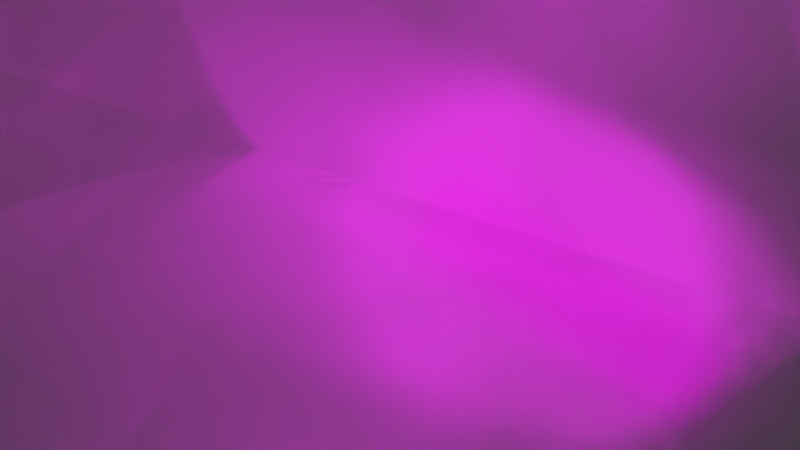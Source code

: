 # Source: blender-scene.blend  (saved by Blender 2.90.8; exported with 4.5.12 LTS)
import bpy
from mathutils import Matrix  # noqa: F401  (used for matrix-valued properties, if any)

bpy.ops.wm.read_factory_settings(use_empty=True)
scene = bpy.context.scene
scene.name = 'Scene'

# ---- collections
col_collection = bpy.data.collections.new('Collection'); scene.collection.children.link(col_collection)
col_laserscanner = bpy.data.collections.new('LaserScanner'); scene.collection.children.link(col_laserscanner)

# ---- images (referenced by path relative to the original .blend; pixels are not part of the script)
import os
ASSET_DIR = os.environ.get("B2B_ASSET_DIR", "")  # directory of the original .blend (textures are referenced by path, not embedded)
HERE = os.path.dirname(os.path.abspath(__file__))  # packed textures are extracted next to this script under _unpacked/

def load_image(name, relpath, width, height, colorspace="sRGB"):
    """Load a texture the original file referenced (path relative to the .blend, or extracted next to this script)."""
    p = next((c for c in (os.path.join(HERE, relpath), os.path.join(ASSET_DIR, relpath)) if relpath and os.path.exists(c)), "")
    if p:
        img = bpy.data.images.load(p, check_existing=True)
        img.name = name
    else:  # same state as the original file: an image datablock whose file is absent (Cycles renders it pink)
        img = bpy.data.images.new(name, width, height)
        img.source = "FILE"
        img.filepath = "//" + (relpath or name)
    img.colorspace_settings.name = colorspace
    return img
img_proj_tex_1920x1080 = load_image('_proj.tex.1920x1080', '', 1920, 1080, 'sRGB')

# ---- materials (node trees are filled in below, after node groups)
mat_material_001 = bpy.data.materials.new('Material.001')

# ---- node groups
ng_projector_002 = bpy.data.node_groups.new('_Projector.002', 'ShaderNodeTree')
_s = ng_projector_002.interface.new_socket(name='texture vector', in_out='OUTPUT', socket_type='NodeSocketVector')
_s.min_value = 0.0
_s.max_value = -3.403e+38
_s = ng_projector_002.interface.new_socket(name='color', in_out='OUTPUT', socket_type='NodeSocketColor')
_N = ng_projector_002.nodes; _L = ng_projector_002.links
n0 = _N.new('ShaderNodeTexCoord'); n0.name = 'Texture Coordinate'; n0.location = (260, 0)
n1 = _N.new('ShaderNodeMapping'); n1.name = 'Mapping'; n1.location = (520, 0)
n1.vector_type = 'TEXTURE'
n1.inputs[3].default_value = (-1.0, -1.0, 1.0)
n2 = _N.new('ShaderNodeSeparateXYZ'); n2.name = 'Separate XYZ'; n2.location = (930, 0)
n3 = _N.new('ShaderNodeMath'); n3.name = 'protor_{}div_01'; n3.location = (1190, 0)
n3.operation = 'DIVIDE'
n3.inputs[2].default_value = 0.0
n4 = _N.new('ShaderNodeMath'); n4.name = 'protor_{}div_02'; n4.location = (1250, -200)
n4.operation = 'DIVIDE'
n4.inputs[2].default_value = 0.0
n5 = _N.new('ShaderNodeCombineXYZ'); n5.name = 'Combine XYZ'; n5.location = (1510, 0)
n5.inputs[2].default_value = 1.0
n6 = _N.new('ShaderNodeMapping'); n6.name = 'Mapping.001'; n6.location = (1770, 0)
n6.vector_type = 'TEXTURE'
n6.inputs[3].default_value = (1.0, 0.5625, 1.0)
n7 = _N.new('ShaderNodeMix'); n7.name = 'Mix'; n7.location = (2180, 0)
n7.data_type = 'RGBA'
n7.blend_type = 'ADD'
n7.inputs[0].default_value = 1.0
n8 = _N.new('ShaderNodeTexImage'); n8.name = 'Image Texture'; n8.location = (2440, 0)
n8.image = img_proj_tex_1920x1080
n8.extension = 'CLIP'
n9 = _N.new('ShaderNodeTexChecker'); n9.name = 'Checker Texture'; n9.location = (2500, -300)
n9.inputs[1].default_value = (1.0, 1.0, 1.0, 1.0)
n9.inputs[2].default_value = (0.0, 0.8029, 1.0, 1.0)
n9.inputs[3].default_value = 8.0
n10 = _N.new('ShaderNodeMix'); n10.name = 'Mix.001'; n10.location = (2760, -300)
n10.data_type = 'RGBA'
n10.inputs[6].default_value = (0.0, 0.0, 0.0, 0.0)
n11 = _N.new('NodeGroupOutput'); n11.name = 'Group Output'; n11.location = (3020, 0)
_L.new(n0.outputs[1], n1.inputs[0])
_L.new(n1.outputs[0], n2.inputs[0])
_L.new(n2.outputs[0], n3.inputs[0])
_L.new(n2.outputs[2], n3.inputs[1])
_L.new(n2.outputs[1], n4.inputs[0])
_L.new(n2.outputs[2], n4.inputs[1])
_L.new(n3.outputs[0], n5.inputs[0])
_L.new(n4.outputs[0], n5.inputs[1])
_L.new(n5.outputs[0], n6.inputs[0])
_L.new(n6.outputs[0], n7.inputs[6])
_L.new(n7.outputs[2], n8.inputs[0])
_L.new(n7.outputs[2], n11.inputs[0])
_L.new(n7.outputs[2], n9.inputs[0])
_L.new(n8.outputs[1], n10.inputs[0])
_L.new(n9.outputs[0], n10.inputs[7])
_L.new(n10.outputs[2], n11.inputs[1])
n11.is_active_output = True
ng_projectors_addon_pixelgrid_002 = bpy.data.node_groups.new('_Projectors-Addon_PixelGrid.002', 'ShaderNodeTree')
_s = ng_projectors_addon_pixelgrid_002.interface.new_socket(name='Shader', in_out='OUTPUT', socket_type='NodeSocketShader')
_s = ng_projectors_addon_pixelgrid_002.interface.new_socket(name='Shader', in_out='INPUT', socket_type='NodeSocketShader')
_s = ng_projectors_addon_pixelgrid_002.interface.new_socket(name='Vector', in_out='INPUT', socket_type='NodeSocketVector')
_s.min_value = 0.0
_s.max_value = -3.403e+38
_N = ng_projectors_addon_pixelgrid_002.nodes; _L = ng_projectors_addon_pixelgrid_002.links
n0 = _N.new('NodeGroupInput'); n0.name = 'Group Input'; n0.location = (260, 0)
n1 = _N.new('ShaderNodeSeparateXYZ'); n1.name = 'Separate XYZ'; n1.location = (520, 0)
n2 = _N.new('ShaderNodeValue'); n2.name = '_width'; n2.location = (680, 0)
n2.label = 'Width'
n2.outputs[0].default_value = 1920.0
n3 = _N.new('ShaderNodeValue'); n3.name = '_height'; n3.location = (740, -200)
n3.label = 'Height'
n3.outputs[0].default_value = 1080.0
n4 = _N.new('ShaderNodeMath'); n4.name = 'Math'; n4.location = (900, 0)
n4.operation = 'MULTIPLY'
n4.inputs[2].default_value = 0.0
n5 = _N.new('ShaderNodeMath'); n5.name = 'Math.001'; n5.location = (960, -200)
n5.operation = 'MULTIPLY'
n5.inputs[2].default_value = 0.0
n6 = _N.new('ShaderNodeMath'); n6.name = 'Math.002'; n6.location = (1120, 0)
n6.operation = 'MODULO'
n6.inputs[1].default_value = 1.0
n6.inputs[2].default_value = 0.0
n7 = _N.new('ShaderNodeMath'); n7.name = 'Math.003'; n7.location = (1180, -200)
n7.operation = 'MODULO'
n7.inputs[1].default_value = 1.0
n7.inputs[2].default_value = 0.0
n8 = _N.new('ShaderNodeValToRGB'); n8.name = 'ColorRamp'; n8.location = (1340, 0)
n8.color_ramp.interpolation = 'CONSTANT'
while len(n8.color_ramp.elements) > 1: n8.color_ramp.elements.remove(n8.color_ramp.elements[-1])
n8.color_ramp.elements[0].position = 0.0; n8.color_ramp.elements[0].color = (0.0, 0.0, 0.0, 1.0)
_e = n8.color_ramp.elements.new(0.025); _e.color = (1.0, 1.0, 1.0, 1.0)
n9 = _N.new('ShaderNodeValToRGB'); n9.name = 'ColorRamp.001'; n9.location = (1400, -200)
n9.color_ramp.interpolation = 'CONSTANT'
while len(n9.color_ramp.elements) > 1: n9.color_ramp.elements.remove(n9.color_ramp.elements[-1])
n9.color_ramp.elements[0].position = 0.0; n9.color_ramp.elements[0].color = (0.0, 0.0, 0.0, 1.0)
_e = n9.color_ramp.elements.new(0.025); _e.color = (1.0, 1.0, 1.0, 1.0)
n10 = _N.new('ShaderNodeMix'); n10.name = 'Mix'; n10.location = (1660, 0)
n10.data_type = 'RGBA'
n10.blend_type = 'MULTIPLY'
n10.clamp_result = True
n10.inputs[0].default_value = 1.0
n11 = _N.new('ShaderNodeBsdfTransparent'); n11.name = 'Transparent BSDF'; n11.location = (1720, -200)
n12 = _N.new('ShaderNodeMixShader'); n12.name = 'Mix Shader'; n12.location = (1880, 0)
n13 = _N.new('NodeGroupOutput'); n13.name = 'Group Output'; n13.location = (2040, 0)
_L.new(n0.outputs[0], n12.inputs[2])
_L.new(n0.outputs[1], n1.inputs[0])
_L.new(n2.outputs[0], n4.inputs[1])
_L.new(n3.outputs[0], n5.inputs[1])
_L.new(n1.outputs[0], n4.inputs[0])
_L.new(n1.outputs[1], n5.inputs[0])
_L.new(n4.outputs[0], n6.inputs[0])
_L.new(n5.outputs[0], n7.inputs[0])
_L.new(n6.outputs[0], n8.inputs[0])
_L.new(n7.outputs[0], n9.inputs[0])
_L.new(n8.outputs[0], n10.inputs[6])
_L.new(n9.outputs[0], n10.inputs[7])
_L.new(n10.outputs[2], n12.inputs[0])
_L.new(n11.outputs[0], n12.inputs[1])
_L.new(n12.outputs[0], n13.inputs[0])
n13.is_active_output = True

# ---- material node trees
mat_material_001.use_nodes = True; mat_material_001.node_tree.nodes.clear()
_N = mat_material_001.node_tree.nodes; _L = mat_material_001.node_tree.links
n0 = _N.new('ShaderNodeOutputMaterial'); n0.name = 'Material Output'; n0.location = (300, 300)
n1 = _N.new('ShaderNodeBsdfPrincipled'); n1.name = 'Principled BSDF'; n1.location = (10, 300)
n1.distribution = 'GGX'
n1.subsurface_method = 'BURLEY'
n1.inputs[1].default_value = 1.0
n1.inputs[2].default_value = 0.15
n1.inputs[3].default_value = 1.45
n1.inputs[27].default_value = (0.0, 0.0, 0.0, 1.0)
n1.inputs[28].default_value = 1.0
_L.new(n1.outputs[0], n0.inputs[0])
n0.is_active_output = True

# ---- world
world_world = bpy.data.worlds.new('World'); scene.world = world_world
world_world.use_nodes = True; world_world.node_tree.nodes.clear()
_N = world_world.node_tree.nodes; _L = world_world.node_tree.links
n0 = _N.new('ShaderNodeOutputWorld'); n0.name = 'World Output'; n0.location = (300, 300)
n1 = _N.new('ShaderNodeBackground'); n1.name = 'Background'; n1.location = (10, 300)
n1.inputs[0].default_value = (0.05088, 0.05088, 0.05088, 1.0)
_L.new(n1.outputs[0], n0.inputs[0])
n0.is_active_output = True
world_world.color = (0.05088, 0.05088, 0.05088)
world_world.use_sun_shadow = False
world_world.sun_shadow_jitter_overblur = 0.0

# ---- cameras
cam_cameraright = bpy.data.cameras.new('CameraRight')
cam_cameraright.lens = 36.0
cam_camera_001 = bpy.data.cameras.new('Camera.001')
cam_camera_001.lens = 10.0
cam_camera_001.sensor_width = 10.0
cam_camera_001.lens_unit = 'FOV'
cam_cameraleft = bpy.data.cameras.new('CameraLeft')
cam_cameraleft.lens = 36.0

# ---- lights
light_light = bpy.data.lights.new('Light', 'POINT')
light_light.transmission_factor = 0.0
light_light.energy = 1000.0
light_light.shadow_soft_size = 0.1
light_light.shadow_maximum_resolution = 0.006
light_light.use_absolute_resolution = True
light_spot = bpy.data.lights.new('Spot', 'SPOT')
light_spot.transmission_factor = 0.0
light_spot.energy = 1e+04
light_spot.shadow_maximum_resolution = 0.006
light_spot.use_absolute_resolution = True
light_spot.spot_blend = 0.0
light_spot.spot_size = 3.142
light_spot.cycles.use_multiple_importance_sampling = False
light_spot.use_nodes = True; light_spot.node_tree.nodes.clear()
_N = light_spot.node_tree.nodes; _L = light_spot.node_tree.links
n0 = _N.new('ShaderNodeGroup'); n0.name = 'Group'; n0.location = (0, 0)
n0.label = "!! Don't touch !!"
n0.node_tree = ng_projector_002
n1 = _N.new('ShaderNodeTexImage'); n1.name = 'Image Texture'; n1.location = (260, 200)
n1.label = 'Add your Image Texture or Movie here'
n1.image = None
n1.extension = 'CLIP'
n2 = _N.new('ShaderNodeEmission'); n2.name = 'Emission'; n2.location = (620, 0)
n3 = _N.new('ShaderNodeOutputLight'); n3.name = 'Light Output'; n3.location = (880, 0)
n4 = _N.new('ShaderNodeGroup'); n4.name = 'pixel_grid'; n4.location = (620, -150)
n4.label = 'Pixel Grid'
n4.node_tree = ng_projectors_addon_pixelgrid_002
_L.new(n0.outputs[0], n1.inputs[0])
_L.new(n0.outputs[0], n4.inputs[1])
_L.new(n2.outputs[0], n4.inputs[0])
_L.new(n2.outputs[0], n3.inputs[0])
_L.new(n1.outputs[0], n2.inputs[0])
n3.is_active_output = True

# ---- meshes
me_cube_002 = bpy.data.meshes.new('Cube.002')
me_cube_002.from_pydata([(-1.0, -1.0, -1.0), (-1.0, -1.0, 1.0), (-1.0, 1.0, -1.0), (-1.0, 1.0, 1.0), (1.0, -1.0, -1.0), (1.0, -1.0, 1.0), (1.0, 1.0, -1.0), (1.0, 1.0, 1.0), (0.8, 1.0, -1.0), (0.8, 1.0, 1.0), (0.8, -1.0, -1.0), (0.8, -1.0, 1.0), (0.8, 1.0, 17.0), (1.0, 1.0, 17.0), (1.0, -1.0, 17.0), (0.8, -1.0, 17.0)], [], [(0, 1, 3, 2), (8, 9, 7, 6), (6, 7, 5, 4), (10, 11, 1, 0), (8, 6, 4, 10), (9, 3, 1, 11), (7, 9, 12, 13), (2, 8, 10, 0), (4, 5, 11, 10), (2, 3, 9, 8), (13, 12, 15, 14), (9, 11, 15, 12), (5, 7, 13, 14), (11, 5, 14, 15)])
_uv = me_cube_002.uv_layers.new(name='UVMap')
_uv.uv.foreach_set('vector', [0.375, 0.0, 0.625, 0.0, 0.625, 0.25, 0.375, 0.25, 0.375, 0.475, 0.625, 0.475, 0.625, 0.5, 0.375, 0.5, 0.375, 0.5, 0.625, 0.5, 0.625, 0.75, 0.375, 0.75, 0.375, 0.775, 0.625, 0.775, 0.625, 1.0, 0.375, 1.0, 0.35, 0.5, 0.375, 0.5, 0.375, 0.75, 0.35, 0.75, 0.65, 0.5, 0.875, 0.5, 0.875, 0.75, 0.65, 0.75, 0.625, 0.5, 0.625, 0.475, 0.625, 0.475, 0.625, 0.5, 0.125, 0.5, 0.35, 0.5, 0.35, 0.75, 0.125, 0.75, 0.375, 0.75, 0.625, 0.75, 0.625, 0.775, 0.375, 0.775, 0.375, 0.25, 0.625, 0.25, 0.625, 0.475, 0.375, 0.475, 0.625, 0.5, 0.65, 0.5, 0.65, 0.75, 0.625, 0.75, 0.65, 0.5, 0.65, 0.75, 0.65, 0.75, 0.65, 0.5, 0.625, 0.75, 0.625, 0.5, 0.625, 0.5, 0.625, 0.75, 0.625, 0.775, 0.625, 0.75, 0.625, 0.75, 0.625, 0.775])
me_cube_002.materials.append(mat_material_001)
me_cube_002.use_remesh_preserve_volume = False
me_cube_002.use_remesh_preserve_attributes = False
me_cube_002.use_mirror_vertex_groups = False
me_cube_002.update()
me_base = bpy.data.meshes.new('Base')
me_base.from_pydata([(-1.0, -1.0, -1.0), (-1.0, -1.0, 1.0), (-1.0, 1.0, -1.0), (-1.0, 1.0, 1.0), (1.0, -1.0, -1.0), (1.0, -1.0, 1.0), (1.0, 1.0, -1.0), (1.0, 1.0, 1.0)], [], [(0, 1, 3, 2), (2, 3, 7, 6), (6, 7, 5, 4), (4, 5, 1, 0), (2, 6, 4, 0), (7, 3, 1, 5)])
_uv = me_base.uv_layers.new(name='UVMap')
_uv.uv.foreach_set('vector', [0.375, 0.0, 0.625, 0.0, 0.625, 0.25, 0.375, 0.25, 0.375, 0.25, 0.625, 0.25, 0.625, 0.5, 0.375, 0.5, 0.375, 0.5, 0.625, 0.5, 0.625, 0.75, 0.375, 0.75, 0.375, 0.75, 0.625, 0.75, 0.625, 1.0, 0.375, 1.0, 0.125, 0.5, 0.375, 0.5, 0.375, 0.75, 0.125, 0.75, 0.625, 0.5, 0.875, 0.5, 0.875, 0.75, 0.625, 0.75])
me_base.use_remesh_preserve_volume = False
me_base.use_remesh_preserve_attributes = False
me_base.use_mirror_vertex_groups = False
me_base.update()

# ---- objects
ob_light = bpy.data.objects.new('Light', light_light)
ob_cube = bpy.data.objects.new('Cube', me_cube_002)
ob_base = bpy.data.objects.new('Base', me_base)
ob_cameraright = bpy.data.objects.new('CameraRight', cam_cameraright)
ob_camerarightaxis = bpy.data.objects.new('CameraRightAxis', None)
ob_projector_spot = bpy.data.objects.new('Projector.Spot', light_spot)
ob_projector = bpy.data.objects.new('Projector', cam_camera_001)
ob_projectoraxis = bpy.data.objects.new('ProjectorAxis', None)
ob_cameraleft = bpy.data.objects.new('CameraLeft', cam_cameraleft)
ob_cameraleftaxis = bpy.data.objects.new('CameraLeftAxis', None)

# ---- transforms, parenting, visibility, modifiers, constraints
ob_light.location = (4.076, 1.005, 5.96)
ob_light.rotation_euler = (0.6503, 0.05522, 1.866)
ob_light.lock_rotations_4d = False
ob_light.empty_display_type = 'ARROWS'
ob_light.color = (0.0, 0.0, 0.0, 0.0)
ob_light.lineart.crease_threshold = 0.0
ob_cube.location = (0.0, 0.0, 0.05622)
ob_cube.scale = (0.5, 0.5, 0.05)
ob_cube.lineart.crease_threshold = 0.0
ob_base.location = (0.05331, -0.1072, 0.4064)
ob_base.rotation_euler = (-0.6739, 0.09654, -0.9586)
ob_base.scale = (0.2, 0.05, 0.05)
ob_base.lineart.crease_threshold = 0.0
ob_cameraright.parent = ob_base
ob_cameraright.matrix_parent_inverse = Matrix(((5.0, -0.0, -0.0, -0.0), (-0.0, 20.0, 0.0, 1.0), (-0.0, -0.0, 20.0, -0.0), (-0.0, 0.0, -0.0, 1.0)))
ob_cameraright.location = (0.2, 0.0, 0.0)
ob_cameraright.rotation_euler = (1.571, 0.0, 0.5236)
ob_cameraright.lineart.crease_threshold = 0.0
ob_camerarightaxis.parent = ob_cameraright
ob_camerarightaxis.matrix_parent_inverse = Matrix(((0.9945, 0.1045, -4.441e-16, -0.1989), (4.569e-09, -4.347e-08, 1.0, -9.138e-10), (0.1045, -0.9945, -4.371e-08, -0.02091), (-0.0, 0.0, -0.0, 1.0)))
ob_camerarightaxis.location = (0.2, 0.0, 0.0)
ob_camerarightaxis.rotation_euler = (-1.571, 0.0, 0.1047)
ob_camerarightaxis.empty_display_type = 'ARROWS'
ob_camerarightaxis.lineart.crease_threshold = 0.0
ob_projector_spot.parent = ob_projector
ob_projector_spot.location = (0.0, 0.0, 0.0)
ob_projector_spot.scale = (0.01, 0.01, 0.01)
ob_projector_spot.hide_select = True
ob_projector_spot.lineart.crease_threshold = 0.0
ob_projector.parent = ob_base
ob_projector.matrix_parent_inverse = Matrix(((5.0, -0.0, -0.0, -0.0), (-0.0, 20.0, 0.0, 1.0), (-0.0, -0.0, 20.0, -0.0), (-0.0, 0.0, -0.0, 1.0)))
ob_projector.location = (0.0, 0.0, 0.0)
ob_projector.rotation_euler = (1.571, -0.0, 0.0)
ob_projector.lineart.crease_threshold = 0.0
ob_projectoraxis.parent = ob_projector
ob_projectoraxis.matrix_parent_inverse = Matrix(((1.0, 0.0, 0.0, -0.0), (0.0, -4.371e-08, 1.0, 0.0), (0.0, -1.0, -4.371e-08, 0.0), (-0.0, 0.0, -0.0, 1.0)))
ob_projectoraxis.location = (0.0, 0.0, 0.0)
ob_projectoraxis.rotation_euler = (-1.571, -0.0, 0.0)
ob_projectoraxis.empty_display_type = 'ARROWS'
ob_projectoraxis.lineart.crease_threshold = 0.0
ob_cameraleft.parent = ob_base
ob_cameraleft.matrix_parent_inverse = Matrix(((5.0, -0.0, -0.0, -0.0), (-0.0, 20.0, 0.0, 1.0), (-0.0, -0.0, 20.0, -0.0), (-0.0, 0.0, -0.0, 1.0)))
ob_cameraleft.location = (-0.2, 0.0, 0.0)
ob_cameraleft.rotation_euler = (1.571, 0.0, -0.5236)
ob_cameraleft.lineart.crease_threshold = 0.0
ob_cameraleftaxis.parent = ob_cameraleft
ob_cameraleftaxis.matrix_parent_inverse = Matrix(((0.866, -0.5, 1.776e-15, 0.1732), (-2.186e-08, -3.786e-08, 1.0, -4.371e-09), (-0.5, -0.866, -4.371e-08, -0.1), (0.0, 0.0, -0.0, 1.0)))
ob_cameraleftaxis.location = (-0.2, 0.0, 0.0)
ob_cameraleftaxis.rotation_euler = (-1.571, -0.0, -0.5236)
ob_cameraleftaxis.empty_display_type = 'ARROWS'
ob_cameraleftaxis.lineart.crease_threshold = 0.0

# ---- collection membership
col_collection.objects.link(ob_light)
col_collection.objects.link(ob_cube)
col_laserscanner.objects.link(ob_base)
col_laserscanner.objects.link(ob_cameraright)
col_laserscanner.objects.link(ob_camerarightaxis)
col_laserscanner.objects.link(ob_projector_spot)
col_laserscanner.objects.link(ob_projector)
col_laserscanner.objects.link(ob_projectoraxis)
col_laserscanner.objects.link(ob_cameraleft)
col_laserscanner.objects.link(ob_cameraleftaxis)

# ---- scene / render settings (as saved in the file)
scene.camera = ob_cameraleft
scene.frame_start = 1; scene.frame_end = 250; scene.frame_set(1)
scene.render.engine = 'CYCLES'
scene.cycles.samples = 128
scene.cycles.sampling_pattern = 'TABULATED_SOBOL'
scene.cycles.use_adaptive_sampling = False
scene.cycles.use_light_tree = False
scene.view_settings.view_transform = 'Filmic'
bpy.context.view_layer.update()
